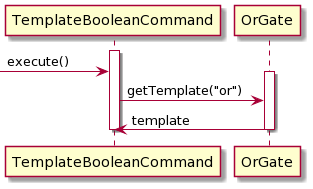

The diagram above was rendered by PlantUML. Its source (embedded in the PNG):
@startuml
activate TemplateBooleanCommand
->TemplateBooleanCommand: execute()

activate OrGate
TemplateBooleanCommand -> OrGate: getTemplate("or")

OrGate -> TemplateBooleanCommand: template
deactivate OrGate
deactivate TemplateBooleanCommand
@enduml